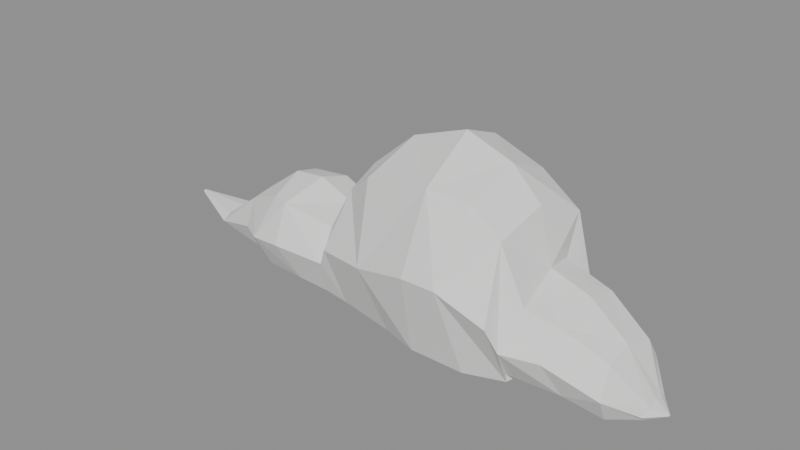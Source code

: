 # Source: cloud_primary.blend  (saved by Blender 4.5.87; exported with 4.5.12 LTS)
import bpy
from mathutils import Matrix  # noqa: F401  (used for matrix-valued properties, if any)

bpy.ops.wm.read_factory_settings(use_empty=True)
scene = bpy.context.scene
scene.name = 'Scene'

# ---- materials (node trees are filled in below, after node groups)
mat_cloud_warm_white_volume = bpy.data.materials.new('Cloud warm white volume')
mat_cloud_warm_white_volume.diffuse_color = (0.84, 0.84, 0.83, 1.0)

# ---- material node trees
mat_cloud_warm_white_volume.use_nodes = True; mat_cloud_warm_white_volume.node_tree.nodes.clear()
_N = mat_cloud_warm_white_volume.node_tree.nodes; _L = mat_cloud_warm_white_volume.node_tree.links
n0 = _N.new('ShaderNodeBsdfPrincipled'); n0.name = 'Principled BSDF'; n0.location = (-200, 100)
n0.inputs[0].default_value = (0.84, 0.84, 0.83, 1.0)
n0.inputs[2].default_value = 1.0
n1 = _N.new('ShaderNodeOutputMaterial'); n1.name = 'Material Output'; n1.location = (200, 100)
_L.new(n0.outputs[0], n1.inputs[0])
n1.is_active_output = True

# ---- meshes
me_cumulus_turret_shoulder_and_shelf = bpy.data.meshes.new('Cumulus turret shoulder and shelf')
me_cumulus_turret_shoulder_and_shelf.from_pydata([(-79.0, 0.0, -8.0), (-78.9, -0.4108, -8.136), (-78.97, -0.6, -8.505), (-79.09, -0.38, -8.887), (-79.0, -6.466e-17, -9.0), (-78.92, 0.3044, -8.909), (-78.93, 0.5275, -8.477), (-79.06, 0.3007, -8.089), (-61.0, 0.0, -8.0), (-61.34, -5.249, -8.736), (-61.53, -7.944, -10.65), (-60.8, -5.657, -13.12), (-61.0, -8.622e-16, -14.0), (-61.05, 4.725, -13.22), (-61.6, 6.954, -10.53), (-61.11, 4.018, -8.537), (-47.0, 0.0, 3.0), (-47.42, -7.299, 1.361), (-45.22, -12.88, -5.233), (-46.11, -8.202, -13.87), (-47.0, -1.401e-15, -16.0), (-48.29, 7.963, -13.32), (-45.79, 11.41, -5.866), (-45.39, 7.699, 0.5265), (-36.0, 0.0, 11.0), (-33.83, -11.21, 7.733), (-36.94, -18.0, -3.984), (-38.42, -10.4, -16.25), (-36.0, -1.94e-15, -19.0), (-33.5, 9.43, -16.05), (-35.66, 15.84, -4.237), (-38.41, 10.15, 7.518), (-26.0, 0.0, 12.0), (-28.38, -13.2, 7.652), (-27.08, -18.99, -3.072), (-23.9, -12.81, -14.95), (-26.0, -2.048e-15, -19.0), (-27.67, 10.06, -15.88), (-28.06, 16.64, -1.952), (-24.87, 9.135, 9.482), (-14.0, 0.0, 7.0), (-12.97, -10.44, 4.155), (-11.61, -16.8, -4.457), (-14.4, -11.8, -16.22), (-14.0, -1.832e-15, -20.0), (-14.25, 10.47, -16.14), (-11.57, 14.8, -4.538), (-13.12, 9.151, 4.18), (-6.0, 0.0, 22.0), (-5.008, -10.72, 18.16), (-8.146, -18.93, 1.889), (-7.552, -11.27, -17.72), (-6.0, -2.048e-15, -22.0), (-3.994, 11.1, -16.45), (-7.218, 16.72, 0.3406), (-8.323, 11.4, 16.1), (8.0, 0.0, 34.0), (5.636, -15.93, 26.69), (8.498, -24.0, 4.495), (10.49, -14.51, -18.1), (8.0, -2.586e-15, -24.0), (5.546, 12.14, -18.73), (7.207, 21.12, 5.319), (10.25, 12.63, 28.25), (25.0, 0.0, 40.0), (27.19, -19.03, 31.21), (26.48, -27.91, 9.68), (23.19, -19.63, -16.53), (25.0, -3.018e-15, -26.0), (26.3, 15.82, -18.3), (27.29, 24.39, 11.7), (24.3, 13.58, 34.54), (39.0, 0.0, 35.0), (38.41, -16.14, 29.51), (36.51, -27.67, 9.584), (38.94, -18.51, -17.51), (39.0, -3.018e-15, -25.0), (39.7, 17.41, -16.23), (36.71, 24.5, 8.159), (37.7, 16.08, 27.73), (48.0, 0.0, 26.0), (46.6, -14.83, 21.32), (49.87, -24.99, 2.764), (49.89, -14.35, -17.65), (48.0, -2.694e-15, -22.0), (45.75, 13.69, -16.79), (48.8, 22.0, 1.653), (50.45, 14.63, 19.92), (52.0, 0.0, 10.0), (54.47, -15.18, 5.996), (51.96, -22.0, -4.525), (49.52, -14.2, -15.58), (52.0, -2.371e-15, -19.0), (54.32, 11.25, -16.3), (53.22, 19.32, -3.618), (49.99, 10.85, 7.508), (64.0, 0.0, 6.0), (62.06, -12.25, 3.055), (62.18, -18.84, -4.873), (65.46, -13.41, -15.35), (64.0, -2.048e-15, -19.0), (63.11, 11.39, -15.65), (61.57, 16.51, -4.546), (64.25, 9.719, 3.671), (75.0, 0.0, -3.0), (75.1, -8.391, -4.625), (76.89, -14.89, -11.34), (75.39, -9.287, -19.96), (75.0, -1.617e-15, -22.0), (74.14, 9.092, -19.39), (76.57, 13.18, -12.01), (76.27, 8.95, -5.517), (84.0, 0.0, -15.0), (84.35, -3.811, -15.57), (83.69, -6.0, -17.52), (83.57, -3.497, -19.53), (84.0, -6.466e-16, -20.0), (84.48, 3.099, -19.52), (83.93, 5.28, -17.53), (83.5, 3.321, -15.56), (88.0, 0.0, -18.0), (87.97, -0.2771, -18.04), (87.99, -0.3996, -18.14), (88.03, -0.2734, -18.26), (88.0, -4.311e-17, -18.3), (87.97, 0.2155, -18.27), (87.98, 0.3497, -18.13), (88.02, 0.1917, -18.02)], [], [(0, 1, 8), (1, 9, 8), (1, 2, 10), (1, 10, 9), (2, 3, 10), (3, 11, 10), (3, 4, 12), (3, 12, 11), (4, 5, 12), (5, 13, 12), (5, 6, 14), (5, 14, 13), (6, 7, 14), (7, 15, 14), (7, 0, 8), (7, 8, 15), (8, 9, 17), (8, 17, 16), (9, 10, 17), (10, 18, 17), (10, 11, 19), (10, 19, 18), (11, 12, 19), (12, 20, 19), (12, 13, 21), (12, 21, 20), (13, 14, 21), (14, 22, 21), (14, 15, 23), (14, 23, 22), (15, 8, 23), (8, 16, 23), (16, 17, 24), (17, 25, 24), (17, 18, 26), (17, 26, 25), (18, 19, 26), (19, 27, 26), (19, 20, 28), (19, 28, 27), (20, 21, 28), (21, 29, 28), (21, 22, 30), (21, 30, 29), (22, 23, 30), (23, 31, 30), (23, 16, 24), (23, 24, 31), (24, 25, 33), (24, 33, 32), (25, 26, 33), (26, 34, 33), (26, 27, 35), (26, 35, 34), (27, 28, 35), (28, 36, 35), (28, 29, 37), (28, 37, 36), (29, 30, 37), (30, 38, 37), (30, 31, 39), (30, 39, 38), (31, 24, 39), (24, 32, 39), (32, 33, 40), (33, 41, 40), (33, 34, 42), (33, 42, 41), (34, 35, 42), (35, 43, 42), (35, 36, 44), (35, 44, 43), (36, 37, 44), (37, 45, 44), (37, 38, 46), (37, 46, 45), (38, 39, 46), (39, 47, 46), (39, 32, 40), (39, 40, 47), (40, 41, 49), (40, 49, 48), (41, 42, 49), (42, 50, 49), (42, 43, 51), (42, 51, 50), (43, 44, 51), (44, 52, 51), (44, 45, 53), (44, 53, 52), (45, 46, 53), (46, 54, 53), (46, 47, 55), (46, 55, 54), (47, 40, 55), (40, 48, 55), (48, 49, 56), (49, 57, 56), (49, 50, 58), (49, 58, 57), (50, 51, 58), (51, 59, 58), (51, 52, 60), (51, 60, 59), (52, 53, 60), (53, 61, 60), (53, 54, 62), (53, 62, 61), (54, 55, 62), (55, 63, 62), (55, 48, 56), (55, 56, 63), (56, 57, 65), (56, 65, 64), (57, 58, 65), (58, 66, 65), (58, 59, 67), (58, 67, 66), (59, 60, 67), (60, 68, 67), (60, 61, 69), (60, 69, 68), (61, 62, 69), (62, 70, 69), (62, 63, 71), (62, 71, 70), (63, 56, 71), (56, 64, 71), (64, 65, 72), (65, 73, 72), (65, 66, 74), (65, 74, 73), (66, 67, 74), (67, 75, 74), (67, 68, 76), (67, 76, 75), (68, 69, 76), (69, 77, 76), (69, 70, 78), (69, 78, 77), (70, 71, 78), (71, 79, 78), (71, 64, 72), (71, 72, 79), (72, 73, 81), (72, 81, 80), (73, 74, 81), (74, 82, 81), (74, 75, 83), (74, 83, 82), (75, 76, 83), (76, 84, 83), (76, 77, 85), (76, 85, 84), (77, 78, 85), (78, 86, 85), (78, 79, 87), (78, 87, 86), (79, 72, 87), (72, 80, 87), (80, 81, 88), (81, 89, 88), (81, 82, 90), (81, 90, 89), (82, 83, 90), (83, 91, 90), (83, 84, 92), (83, 92, 91), (84, 85, 92), (85, 93, 92), (85, 86, 94), (85, 94, 93), (86, 87, 94), (87, 95, 94), (87, 80, 88), (87, 88, 95), (88, 89, 97), (88, 97, 96), (89, 90, 97), (90, 98, 97), (90, 91, 99), (90, 99, 98), (91, 92, 99), (92, 100, 99), (92, 93, 101), (92, 101, 100), (93, 94, 101), (94, 102, 101), (94, 95, 103), (94, 103, 102), (95, 88, 103), (88, 96, 103), (96, 97, 104), (97, 105, 104), (97, 98, 106), (97, 106, 105), (98, 99, 106), (99, 107, 106), (99, 100, 108), (99, 108, 107), (100, 101, 108), (101, 109, 108), (101, 102, 110), (101, 110, 109), (102, 103, 110), (103, 111, 110), (103, 96, 104), (103, 104, 111), (104, 105, 113), (104, 113, 112), (105, 106, 113), (106, 114, 113), (106, 107, 115), (106, 115, 114), (107, 108, 115), (108, 116, 115), (108, 109, 117), (108, 117, 116), (109, 110, 117), (110, 118, 117), (110, 111, 119), (110, 119, 118), (111, 104, 119), (104, 112, 119), (112, 113, 120), (113, 121, 120), (113, 114, 122), (113, 122, 121), (114, 115, 122), (115, 123, 122), (115, 116, 124), (115, 124, 123), (116, 117, 124), (117, 125, 124), (117, 118, 126), (117, 126, 125), (118, 119, 126), (119, 127, 126), (119, 112, 120), (119, 120, 127), (1, 0, 3), (125, 126, 127), (0, 7, 4), (7, 6, 5), (4, 7, 5), (4, 3, 0), (3, 2, 1), (127, 120, 124), (120, 121, 123), (121, 122, 123), (123, 124, 120), (124, 125, 127)])
me_cumulus_turret_shoulder_and_shelf.materials.append(mat_cloud_warm_white_volume)
me_cumulus_turret_shoulder_and_shelf.update()

# ---- objects
ob_cloud_primary = bpy.data.objects.new('cloud_primary', me_cumulus_turret_shoulder_and_shelf)

# ---- transforms, parenting, visibility, modifiers, constraints
ob_cloud_primary.location = (0.0, 0.0, 0.0)
_vg = ob_cloud_primary.vertex_groups.new(name='West shoulder')
_vg = ob_cloud_primary.vertex_groups.new(name='Main rising turret')
_vg = ob_cloud_primary.vertex_groups.new(name='East lower shelf')

# ---- collection membership
scene.collection.objects.link(ob_cloud_primary)

# ---- scene / render settings (as saved in the file)
scene.frame_start = 1; scene.frame_end = 250; scene.frame_set(1)
scene.render.engine = 'BLENDER_EEVEE_NEXT'
bpy.context.view_layer.update()

# ---- added for rendering (the .blend has no active camera and no usable light): camera, sun + grey world if the file has none
cam_auto = bpy.data.cameras.new('AutoCamera')
cam_auto.lens = 50.0
cam_auto.sensor_width = 36.0
cam_auto.clip_end = 3039.18
ob_auto_camera = bpy.data.objects.new('AutoCamera', cam_auto)
scene.collection.objects.link(ob_auto_camera)
ob_auto_camera.location = (177.642, -209.511, 145.539)
ob_auto_camera.rotation_euler = (1.09748, -7.21219e-08, 0.694738)
scene.camera = ob_auto_camera
light_auto_sun = bpy.data.lights.new('AutoSun', 'SUN')
light_auto_sun.energy = 3.0
light_auto_sun.angle = 0.0523599
ob_auto_sun = bpy.data.objects.new('AutoSun', light_auto_sun)
scene.collection.objects.link(ob_auto_sun)
ob_auto_sun.rotation_euler = (0.872665, 0.174533, 0.523599)
if scene.world is None:
    world_auto = bpy.data.worlds.new('AutoWorld')
    world_auto.color = (0.3, 0.3, 0.3)
    scene.world = world_auto
bpy.context.view_layer.update()
